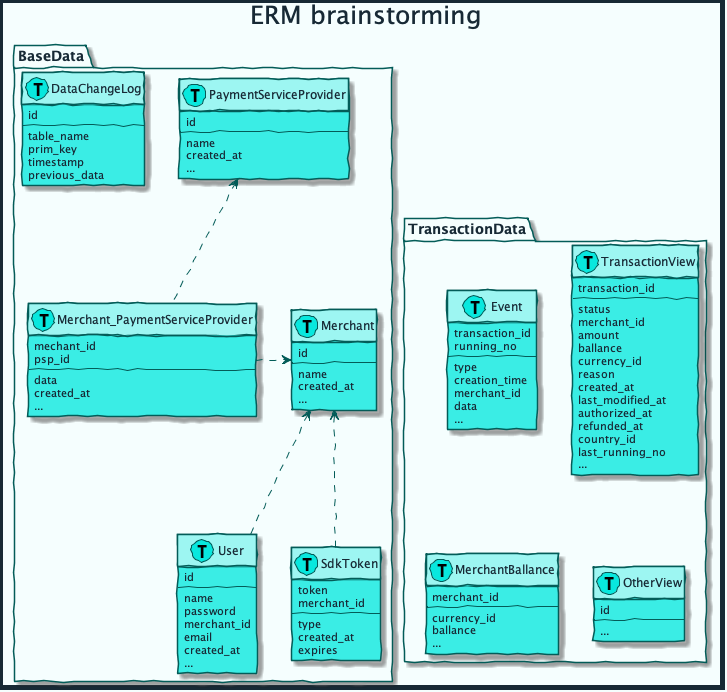

The diagram above was rendered by PlantUML. Its source (embedded in the PNG):
@startuml erm_brainstormin



skinparam handwritten true
skinparam sequenceMessageAlign center
skinparam ActorBackgroundColor #08E8DE
skinparam ActorBorderColor #035C58
skinparam ActorFontColor #172935
skinparam ActorFontName Raleway
skinparam ArrowColor #035C58
skinparam ArrowFontColor #172935
skinparam ArrowFontName Raleway
skinparam BackgroundColor #F5FEFE
skinparam ClassAttributeFontColor #172935
skinparam ClassAttributeFontName Raleway
skinparam ClassBackgroundColor #3AEDE5
skinparam ClassBorderColor #035C58
skinparam ClassFontColor #172935
skinparam ClassFontName Raleway
skinparam ClassHeaderBackgroundColor #9DF6F2
skinparam ComponentBackgroundColor #3AEDE5
skinparam ComponentBorderColor #035C58
skinparam ComponentFontColor #172935
skinparam ComponentFontName Raleway
skinparam ControlBackgroundColor #08E8DE
skinparam ControlBorderColor #035C58
skinparam ControlFontColor #172935
skinparam ControlFontName Raleway
skinparam DiagramBorderColor #172935
skinparam DiagramBorderThickness 5
skinparam EntityBackgroundColor #08E8DE
skinparam EntityBorderColor #035C58
skinparam EntityFontColor #172935
skinparam EntityFontName Raleway
skinparam PackageBackgroundColor #F5FEFE
skinparam PackageBorderColor #035C58
skinparam PackageFontColor #172935
skinparam PackageFontName Raleway
skinparam SequenceLifeLineBorderColor #035C58
skinparam SequenceTitleFontColor #172935
skinparam SequenceTitleFontName Raleway
skinparam SequenceTitleFontSize 25
skinparam TitleFontColor #172935
skinparam TitleFontName Raleway
skinparam TitleFontSize 25

title ERM brainstorming

package BaseData {

    class User << (T, #08E8DE) >> {
        id
        --
        name
        password
        merchant_id
        email
        created_at
        ...
    }

    class Merchant << (T, #08E8DE) >>{
        id
        --
        name
        created_at
        ...
    }

    class Merchant_PaymentServiceProvider << (T, #08E8DE) >>{
        mechant_id
        psp_id
        --
        data
        created_at
        ...
    }

    class PaymentServiceProvider << (T, #08E8DE) >>{
        id
        --
        name    
        created_at
        ...
    }

    class DataChangeLog << (T, #08E8DE) >>{
        id
        --
        table_name
        prim_key
        timestamp
        previous_data
    }

    class SdkToken << (T, #08E8DE) >>{
        token
        merchant_id
        --
        type
        created_at
        expires
    }

    Merchant_PaymentServiceProvider .> Merchant
    PaymentServiceProvider <-. Merchant_PaymentServiceProvider
    Merchant <-. User
    Merchant <-. SdkToken
}

package TransactionData {

    class Event << (T, #08E8DE) >>{
        transaction_id
        running_no
        --
        type
        creation_time
        merchant_id
        data
        ...
    }

    class TransactionView << (T, #08E8DE) >>{
        transaction_id
        --
        status
        merchant_id
        amount
        ballance
        currency_id
        reason
        created_at
        last_modified_at
        authorized_at
        refunded_at
        country_id
        last_running_no
        ...
    }

    class MerchantBallance << (T, #08E8DE) >>{
        merchant_id
        --
        currency_id
        ballance
        ...
    }

    class OtherView << (T, #08E8DE) >>{
        id
        --
        ...
    }
}

BaseData -[hidden]- TransactionData


@enduml